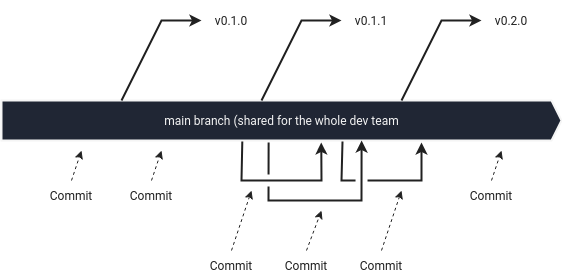

The diagram above was exported from draw.io. Its source (the exported page's mxGraphModel, read from the mxfile embedded in the PNG):
<mxGraphModel dx="2902" dy="1121" grid="1" gridSize="10" guides="1" tooltips="1" connect="1" arrows="1" fold="1" page="1" pageScale="1" pageWidth="850" pageHeight="1100" math="0" shadow="0">
  <root>
    <mxCell id="0" />
    <mxCell id="1" parent="0" />
    <mxCell id="ffsWXkcU44pphgy6cXa1-1" value="main branch (shared for the whole dev team" style="html=1;shadow=0;dashed=0;align=center;verticalAlign=middle;shape=mxgraph.arrows2.arrow;dy=0;dx=10;notch=0;strokeColor=#f5f5f5;fontColor=#F5F5F5;fontFamily=Roboto;fontSource=https%3A%2F%2Ffonts.googleapis.com%2Fcss%3Ffamily%3DRoboto;strokeWidth=2;fillColor=#202634;" parent="1" vertex="1">
      <mxGeometry x="120" y="440" width="560" height="40" as="geometry" />
    </mxCell>
    <mxCell id="ffsWXkcU44pphgy6cXa1-5" value="Commit" style="text;html=1;strokeColor=none;fillColor=none;align=center;verticalAlign=middle;whiteSpace=wrap;rounded=0;fontFamily=Roboto;fontSource=https%3A%2F%2Ffonts.googleapis.com%2Fcss%3Ffamily%3DRoboto;fontColor=#212121;" parent="1" vertex="1">
      <mxGeometry x="160" y="520" width="60" height="30" as="geometry" />
    </mxCell>
    <mxCell id="ffsWXkcU44pphgy6cXa1-6" value="Commit" style="text;html=1;strokeColor=none;fillColor=none;align=center;verticalAlign=middle;whiteSpace=wrap;rounded=0;fontFamily=Roboto;fontSource=https%3A%2F%2Ffonts.googleapis.com%2Fcss%3Ffamily%3DRoboto;fontColor=#212121;" parent="1" vertex="1">
      <mxGeometry x="240" y="520" width="60" height="30" as="geometry" />
    </mxCell>
    <mxCell id="ffsWXkcU44pphgy6cXa1-7" value="Commit" style="text;html=1;strokeColor=none;fillColor=none;align=center;verticalAlign=middle;whiteSpace=wrap;rounded=0;fontFamily=Roboto;fontSource=https%3A%2F%2Ffonts.googleapis.com%2Fcss%3Ffamily%3DRoboto;fontColor=#212121;" parent="1" vertex="1">
      <mxGeometry x="320" y="590" width="60" height="30" as="geometry" />
    </mxCell>
    <mxCell id="ffsWXkcU44pphgy6cXa1-9" value="" style="endArrow=classic;html=1;rounded=0;exitX=0.43;exitY=1.025;exitDx=0;exitDy=0;exitPerimeter=0;strokeColor=#212121;jumpStyle=gap;entryX=0.571;entryY=1.05;entryDx=0;entryDy=0;entryPerimeter=0;jumpSize=10;strokeWidth=2;fontFamily=Roboto;fontSource=https%3A%2F%2Ffonts.googleapis.com%2Fcss%3Ffamily%3DRoboto;fontColor=#212121;" parent="1" source="ffsWXkcU44pphgy6cXa1-1" target="ffsWXkcU44pphgy6cXa1-1" edge="1">
      <mxGeometry width="50" height="50" relative="1" as="geometry">
        <mxPoint x="360" y="490" as="sourcePoint" />
        <mxPoint x="460" y="500" as="targetPoint" />
        <Array as="points">
          <mxPoint x="360" y="520" />
          <mxPoint x="440" y="520" />
        </Array>
      </mxGeometry>
    </mxCell>
    <mxCell id="ffsWXkcU44pphgy6cXa1-10" value="" style="endArrow=classic;html=1;rounded=0;exitX=0.477;exitY=1.05;exitDx=0;exitDy=0;exitPerimeter=0;strokeColor=#212121;jumpStyle=gap;entryX=0.643;entryY=1;entryDx=0;entryDy=0;entryPerimeter=0;jumpSize=10;strokeWidth=2;fontFamily=Roboto;fontSource=https%3A%2F%2Ffonts.googleapis.com%2Fcss%3Ffamily%3DRoboto;fontColor=#212121;" parent="1" source="ffsWXkcU44pphgy6cXa1-1" target="ffsWXkcU44pphgy6cXa1-1" edge="1">
      <mxGeometry width="50" height="50" relative="1" as="geometry">
        <mxPoint x="386" y="500" as="sourcePoint" />
        <mxPoint x="510" y="520" as="targetPoint" />
        <Array as="points">
          <mxPoint x="387" y="540" />
          <mxPoint x="480" y="540" />
        </Array>
      </mxGeometry>
    </mxCell>
    <mxCell id="ffsWXkcU44pphgy6cXa1-11" value="" style="endArrow=classic;html=1;rounded=0;exitX=0.43;exitY=1.025;exitDx=0;exitDy=0;exitPerimeter=0;strokeColor=#212121;jumpStyle=gap;entryX=0.571;entryY=1.05;entryDx=0;entryDy=0;entryPerimeter=0;jumpSize=10;strokeWidth=2;fontFamily=Roboto;fontSource=https%3A%2F%2Ffonts.googleapis.com%2Fcss%3Ffamily%3DRoboto;fontColor=#212121;" parent="1" edge="1">
      <mxGeometry width="50" height="50" relative="1" as="geometry">
        <mxPoint x="461" y="481" as="sourcePoint" />
        <mxPoint x="540" y="482" as="targetPoint" />
        <Array as="points">
          <mxPoint x="460" y="520" />
          <mxPoint x="540" y="520" />
        </Array>
      </mxGeometry>
    </mxCell>
    <mxCell id="ffsWXkcU44pphgy6cXa1-12" value="Commit" style="text;html=1;strokeColor=none;fillColor=none;align=center;verticalAlign=middle;whiteSpace=wrap;rounded=0;fontFamily=Roboto;fontSource=https%3A%2F%2Ffonts.googleapis.com%2Fcss%3Ffamily%3DRoboto;fontColor=#212121;" parent="1" vertex="1">
      <mxGeometry x="395" y="590" width="60" height="30" as="geometry" />
    </mxCell>
    <mxCell id="ffsWXkcU44pphgy6cXa1-13" value="Commit" style="text;html=1;strokeColor=none;fillColor=none;align=center;verticalAlign=middle;whiteSpace=wrap;rounded=0;fontFamily=Roboto;fontSource=https%3A%2F%2Ffonts.googleapis.com%2Fcss%3Ffamily%3DRoboto;fontColor=#212121;" parent="1" vertex="1">
      <mxGeometry x="470" y="590" width="60" height="30" as="geometry" />
    </mxCell>
    <mxCell id="ffsWXkcU44pphgy6cXa1-14" value="Commit" style="text;html=1;strokeColor=none;fillColor=none;align=center;verticalAlign=middle;whiteSpace=wrap;rounded=0;fontFamily=Roboto;fontSource=https%3A%2F%2Ffonts.googleapis.com%2Fcss%3Ffamily%3DRoboto;fontColor=#212121;" parent="1" vertex="1">
      <mxGeometry x="580" y="520" width="60" height="30" as="geometry" />
    </mxCell>
    <mxCell id="ffsWXkcU44pphgy6cXa1-15" value="" style="endArrow=classic;html=1;rounded=0;strokeColor=#212121;dashed=1;exitX=0.5;exitY=0;exitDx=0;exitDy=0;fontFamily=Roboto;fontSource=https%3A%2F%2Ffonts.googleapis.com%2Fcss%3Ffamily%3DRoboto;fontColor=#212121;" parent="1" source="ffsWXkcU44pphgy6cXa1-5" edge="1">
      <mxGeometry width="50" height="50" relative="1" as="geometry">
        <mxPoint x="120" y="640" as="sourcePoint" />
        <mxPoint x="200" y="490" as="targetPoint" />
      </mxGeometry>
    </mxCell>
    <mxCell id="ffsWXkcU44pphgy6cXa1-16" value="" style="endArrow=classic;html=1;rounded=0;strokeColor=#212121;dashed=1;exitX=0.5;exitY=0;exitDx=0;exitDy=0;fontFamily=Roboto;fontSource=https%3A%2F%2Ffonts.googleapis.com%2Fcss%3Ffamily%3DRoboto;fontColor=#212121;" parent="1" edge="1">
      <mxGeometry width="50" height="50" relative="1" as="geometry">
        <mxPoint x="270" y="520" as="sourcePoint" />
        <mxPoint x="280" y="490" as="targetPoint" />
      </mxGeometry>
    </mxCell>
    <mxCell id="ffsWXkcU44pphgy6cXa1-17" value="" style="endArrow=classic;html=1;rounded=0;strokeColor=#212121;dashed=1;exitX=0.5;exitY=0;exitDx=0;exitDy=0;fontFamily=Roboto;fontSource=https%3A%2F%2Ffonts.googleapis.com%2Fcss%3Ffamily%3DRoboto;fontColor=#212121;" parent="1" edge="1">
      <mxGeometry width="50" height="50" relative="1" as="geometry">
        <mxPoint x="610" y="520" as="sourcePoint" />
        <mxPoint x="620" y="490" as="targetPoint" />
      </mxGeometry>
    </mxCell>
    <mxCell id="ffsWXkcU44pphgy6cXa1-18" value="" style="endArrow=classic;html=1;rounded=0;strokeColor=#212121;dashed=1;exitX=0.5;exitY=0;exitDx=0;exitDy=0;fontFamily=Roboto;fontSource=https%3A%2F%2Ffonts.googleapis.com%2Fcss%3Ffamily%3DRoboto;fontColor=#212121;" parent="1" source="ffsWXkcU44pphgy6cXa1-7" edge="1">
      <mxGeometry width="50" height="50" relative="1" as="geometry">
        <mxPoint x="310" y="580" as="sourcePoint" />
        <mxPoint x="370" y="530" as="targetPoint" />
      </mxGeometry>
    </mxCell>
    <mxCell id="ffsWXkcU44pphgy6cXa1-19" value="" style="endArrow=classic;html=1;rounded=0;strokeColor=#212121;dashed=1;exitX=0.5;exitY=0;exitDx=0;exitDy=0;fontFamily=Roboto;fontSource=https%3A%2F%2Ffonts.googleapis.com%2Fcss%3Ffamily%3DRoboto;fontColor=#212121;" parent="1" source="ffsWXkcU44pphgy6cXa1-12" edge="1">
      <mxGeometry width="50" height="50" relative="1" as="geometry">
        <mxPoint x="230" y="560" as="sourcePoint" />
        <mxPoint x="440" y="550" as="targetPoint" />
      </mxGeometry>
    </mxCell>
    <mxCell id="ffsWXkcU44pphgy6cXa1-20" value="" style="endArrow=classic;html=1;rounded=0;strokeColor=#212121;dashed=1;exitX=0.5;exitY=0;exitDx=0;exitDy=0;fontFamily=Roboto;fontSource=https%3A%2F%2Ffonts.googleapis.com%2Fcss%3Ffamily%3DRoboto;fontColor=#212121;" parent="1" source="ffsWXkcU44pphgy6cXa1-13" edge="1">
      <mxGeometry width="50" height="50" relative="1" as="geometry">
        <mxPoint x="230" y="570" as="sourcePoint" />
        <mxPoint x="520" y="530" as="targetPoint" />
      </mxGeometry>
    </mxCell>
    <mxCell id="ffsWXkcU44pphgy6cXa1-23" value="" style="endArrow=classic;html=1;rounded=0;strokeColor=#212121;strokeWidth=2;fontFamily=Roboto;fontSource=https%3A%2F%2Ffonts.googleapis.com%2Fcss%3Ffamily%3DRoboto;fontColor=#212121;" parent="1" edge="1">
      <mxGeometry width="50" height="50" relative="1" as="geometry">
        <mxPoint x="240" y="440" as="sourcePoint" />
        <mxPoint x="320" y="360" as="targetPoint" />
        <Array as="points">
          <mxPoint x="280" y="360" />
        </Array>
      </mxGeometry>
    </mxCell>
    <mxCell id="ffsWXkcU44pphgy6cXa1-24" value="v0.1.0" style="text;html=1;strokeColor=none;fillColor=none;align=center;verticalAlign=middle;whiteSpace=wrap;rounded=0;fontFamily=Roboto;fontSource=https%3A%2F%2Ffonts.googleapis.com%2Fcss%3Ffamily%3DRoboto;fontColor=#212121;" parent="1" vertex="1">
      <mxGeometry x="320" y="340" width="60" height="40" as="geometry" />
    </mxCell>
    <mxCell id="ffsWXkcU44pphgy6cXa1-25" value="" style="endArrow=classic;html=1;rounded=0;strokeColor=#212121;strokeWidth=2;fontFamily=Roboto;fontSource=https%3A%2F%2Ffonts.googleapis.com%2Fcss%3Ffamily%3DRoboto;fontColor=#212121;" parent="1" edge="1">
      <mxGeometry width="50" height="50" relative="1" as="geometry">
        <mxPoint x="380" y="440" as="sourcePoint" />
        <mxPoint x="460" y="360" as="targetPoint" />
        <Array as="points">
          <mxPoint x="420" y="360" />
        </Array>
      </mxGeometry>
    </mxCell>
    <mxCell id="ffsWXkcU44pphgy6cXa1-26" value="v0.1.1" style="text;html=1;strokeColor=none;fillColor=none;align=center;verticalAlign=middle;whiteSpace=wrap;rounded=0;fontFamily=Roboto;fontSource=https%3A%2F%2Ffonts.googleapis.com%2Fcss%3Ffamily%3DRoboto;fontColor=#212121;" parent="1" vertex="1">
      <mxGeometry x="460" y="340" width="60" height="40" as="geometry" />
    </mxCell>
    <mxCell id="ffsWXkcU44pphgy6cXa1-27" value="" style="endArrow=classic;html=1;rounded=0;strokeColor=#212121;strokeWidth=2;fontFamily=Roboto;fontSource=https%3A%2F%2Ffonts.googleapis.com%2Fcss%3Ffamily%3DRoboto;fontColor=#212121;" parent="1" edge="1">
      <mxGeometry width="50" height="50" relative="1" as="geometry">
        <mxPoint x="520" y="440" as="sourcePoint" />
        <mxPoint x="600" y="360" as="targetPoint" />
        <Array as="points">
          <mxPoint x="560" y="360" />
        </Array>
      </mxGeometry>
    </mxCell>
    <mxCell id="ffsWXkcU44pphgy6cXa1-28" value="v0.2.0" style="text;html=1;strokeColor=none;fillColor=none;align=center;verticalAlign=middle;whiteSpace=wrap;rounded=0;fontFamily=Roboto;fontSource=https%3A%2F%2Ffonts.googleapis.com%2Fcss%3Ffamily%3DRoboto;fontColor=#212121;" parent="1" vertex="1">
      <mxGeometry x="600" y="340" width="60" height="40" as="geometry" />
    </mxCell>
  </root>
</mxGraphModel>